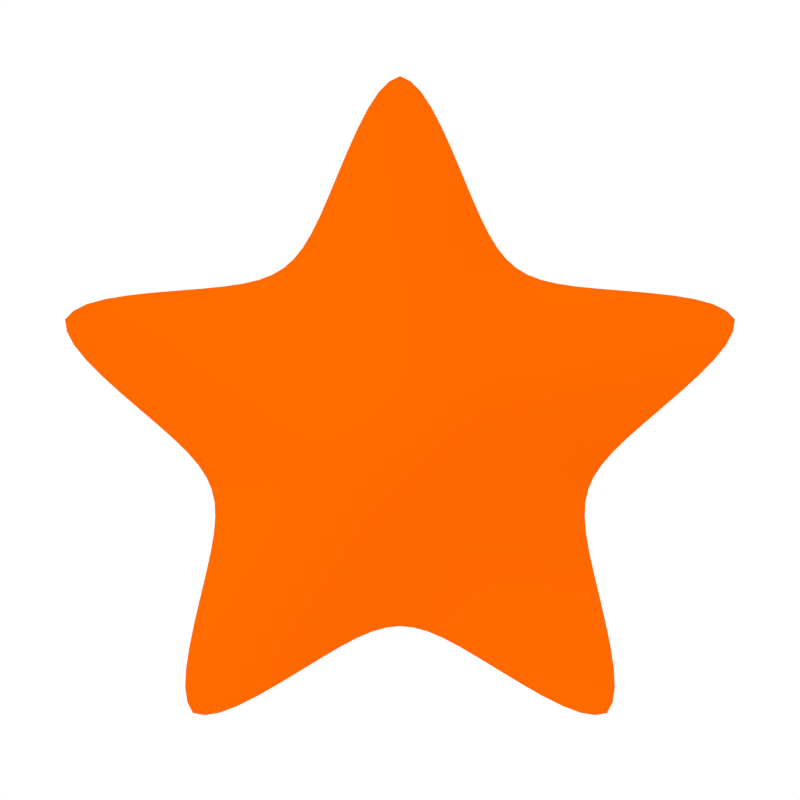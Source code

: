 # Source: favourite.blend  (saved by Blender 2.62.0; exported with 4.5.12 LTS)
import bpy
from mathutils import Matrix  # noqa: F401  (used for matrix-valued properties, if any)

bpy.ops.wm.read_factory_settings(use_empty=True)
scene = bpy.context.scene
scene.name = 'Scene'

# ---- collections
col_collection_1 = bpy.data.collections.new('Collection 1'); scene.collection.children.link(col_collection_1)
col_collection_2 = bpy.data.collections.new('Collection 2'); scene.collection.children.link(col_collection_2)
col_collection_2.hide_render = True
col_collection_2.hide_viewport = True

# ---- materials (node trees are filled in below, after node groups)
mat_yellow = bpy.data.materials.new('Yellow')
mat_yellow.alpha_threshold = 0.0
mat_yellow.use_transparent_shadow = False
mat_yellow.diffuse_color = (0.7991, 0.1114, 0.0, 1.0)
mat_yellow.specular_color = (1.0, 0.5331, 0.5459)
mat_yellow.roughness = 0.5
mat_yellow.specular_intensity = 0.7
mat_yellow.line_color = (0.0, 0.0, 0.0, 1.0)
mat_inactive = bpy.data.materials.new('inactive')
mat_inactive.alpha_threshold = 0.0
mat_inactive.use_transparent_shadow = False
mat_inactive.diffuse_color = (0.06997, 0.06338, 0.06427, 1.0)
mat_inactive.roughness = 0.5
mat_inactive.line_color = (0.0, 0.0, 0.0, 1.0)
mat_no = bpy.data.materials.new('No')
mat_no.alpha_threshold = 0.0
mat_no.use_transparent_shadow = False
mat_no.diffuse_color = (0.65, 0.65, 0.65, 1.0)
mat_no.roughness = 0.5
mat_no.line_color = (0.0, 0.0, 0.0, 1.0)

# ---- material node trees

# ---- world
world_world = bpy.data.worlds.new('World'); scene.world = world_world
world_world.color = (1.0, 1.0, 1.0)
world_world.use_sun_shadow = False
world_world.sun_shadow_jitter_overblur = 0.0
world_world.cycles.sampling_method = 'MANUAL'
world_world.cycles.sample_map_resolution = 256
world_world.light_settings.distance = 0.18

# ---- cameras
cam_camera = bpy.data.cameras.new('Camera')
cam_camera.type = 'ORTHO'
cam_camera.clip_end = 100.0
cam_camera.lens = 35.0
cam_camera.sensor_width = 32.0
cam_camera.sensor_height = 18.0
cam_camera.ortho_scale = 1.822
cam_camera.dof.focus_distance = 0.0
cam_camera.dof.aperture_fstop = 128.0

# ---- lights
light_lamp = bpy.data.lights.new('Lamp', 'SUN')
light_lamp.transmission_factor = 0.0
light_lamp.cutoff_distance = 30.0
light_lamp.use_shadow = False
light_lamp.angle = 1.571
light_lamp.energy = 1.35
light_lamp.shadow_buffer_clip_start = 1.001
light_lamp.shadow_soft_size = 1.0
light_lamp.shadow_cascade_max_distance = 1000.0
light_lamp.cycles.use_multiple_importance_sampling = False

# ---- meshes
me_star = bpy.data.meshes.new('Star')
me_star.from_pydata([(0.0, 1.0, 0.0), (0.9511, 0.309, 0.0), (0.5878, -0.809, 0.0), (-0.5878, -0.809, 0.0), (-0.9511, 0.309, 0.0), (0.2234, 0.3075, 0.0), (0.3615, -0.1175, 0.0), (-5.465e-08, -0.3801, 0.0), (-0.3615, -0.1175, 0.0), (-0.2234, 0.3075, 0.0), (-2.98e-08, 2.98e-08, 0.2)], [], [(0, 5, 10, 9), (4, 9, 10, 8), (3, 8, 10, 7), (2, 7, 10, 6), (1, 6, 10, 5)])
me_star.polygons.foreach_set('use_smooth', [True] * 5)
me_star.materials.append(None)
me_star.use_remesh_preserve_volume = False
me_star.use_remesh_preserve_attributes = False
me_star.use_mirror_vertex_groups = False
me_star.update()
me_plane = bpy.data.meshes.new('Plane')
me_plane.from_pydata([(0.9397, 0.1027, 5.682e-09), (0.9397, -0.1027, 1.851e-08), (-0.9397, -0.1027, -5.682e-09), (-0.9397, 0.1027, -1.851e-08)], [], [(0, 3, 2, 1)])
me_plane.materials.append(mat_no)
me_plane.use_remesh_preserve_volume = False
me_plane.use_remesh_preserve_attributes = False
me_plane.use_mirror_vertex_groups = False
me_plane.update()

# ---- objects
ob_star_on = bpy.data.objects.new('Star On', me_star)
ob_lamp = bpy.data.objects.new('Lamp', light_lamp)
ob_camera = bpy.data.objects.new('Camera', cam_camera)
ob_star_off = bpy.data.objects.new('Star Off', me_star)
ob_plane = bpy.data.objects.new('Plane', me_plane)

# ---- transforms, parenting, visibility, modifiers, constraints
ob_star_on.location = (0.0, 0.0, 0.0)
ob_star_on.lineart.crease_threshold = 0.0
ob_star_on.material_slots[0].link = 'OBJECT'; ob_star_on.material_slots[0].material = mat_yellow
_m = ob_star_on.modifiers.new('Bevel', 'BEVEL')
_m.width = 0.08
_m.width_pct = 0.08
_m.limit_method = 'NONE'
_m.angle_limit = 0.8265
_m.spread = 0.0
_m = ob_star_on.modifiers.new('Subsurf', 'SUBSURF')
_m.uv_smooth = 'NONE'
_m.levels = 2
_m.render_levels = 3
_m.show_only_control_edges = False
_m = ob_star_on.modifiers.new('Mirror', 'MIRROR')
_m.use_axis = (False, False, True)
_m.use_clip = True
_m.use_mirror_merge = False
ob_lamp.location = (-2.0, 2.0, 2.0)
ob_lamp.rotation_euler = (0.0, -0.7854, -0.7854)
ob_lamp.lock_rotations_4d = False
ob_lamp.empty_display_type = 'ARROWS'
ob_lamp.color = (0.0, 0.0, 0.0, 0.0)
ob_lamp.lineart.crease_threshold = 0.0
ob_camera.location = (0.0, 0.06424, 3.0)
ob_camera.lock_rotations_4d = False
ob_camera.empty_display_type = 'ARROWS'
ob_camera.color = (0.0, 0.0, 0.0, 0.0)
ob_camera.display_type = 'WIRE'
ob_camera.lineart.crease_threshold = 0.0
ob_star_off.location = (0.0, 0.0, 0.0)
ob_star_off.lineart.crease_threshold = 0.0
ob_star_off.material_slots[0].link = 'OBJECT'; ob_star_off.material_slots[0].material = mat_inactive
_m = ob_star_off.modifiers.new('Bevel', 'BEVEL')
_m.width = 0.08
_m.width_pct = 0.08
_m.limit_method = 'NONE'
_m.angle_limit = 0.8265
_m.spread = 0.0
_m = ob_star_off.modifiers.new('Subsurf', 'SUBSURF')
_m.uv_smooth = 'NONE'
_m.levels = 2
_m.render_levels = 3
_m.show_only_control_edges = False
_m = ob_star_off.modifiers.new('Mirror', 'MIRROR')
_m.use_axis = (False, False, True)
_m.use_clip = True
_m.use_mirror_merge = False
ob_plane.parent = ob_camera
ob_plane.matrix_parent_inverse = Matrix(((1.0, 0.0, 0.0, -0.0), (0.0, 1.0, -1.863e-09, -0.06424), (0.0, 0.0, 1.0, -3.0), (0.0, 0.0, 0.0, 1.0)))
ob_plane.location = (1.479e-15, -9.004e-08, 2.231)
ob_plane.rotation_euler = (2.675e-09, -1.002e-08, 0.7854)
ob_plane.lineart.crease_threshold = 0.0

# ---- collection membership
col_collection_1.objects.link(ob_star_on)
col_collection_1.objects.link(ob_lamp)
col_collection_1.objects.link(ob_camera)
col_collection_2.objects.link(ob_star_off)
col_collection_2.objects.link(ob_lamp)
col_collection_2.objects.link(ob_camera)
col_collection_2.objects.link(ob_plane)

# ---- scene / render settings (as saved in the file)
scene.camera = ob_camera
scene.frame_start = 1; scene.frame_end = 250; scene.frame_set(1)
scene.render.engine = 'BLENDER_EEVEE_NEXT'
scene.render.image_settings.compression = 90
scene.render.resolution_x = 320
scene.render.resolution_y = 320
scene.render.resolution_percentage = 10
scene.render.dither_intensity = 0.0
scene.render.bake_margin = 2
scene.render.bake_bias = 0.0
scene.cycles.use_denoising = False
scene.cycles.samples = 10
scene.cycles.sampling_pattern = 'TABULATED_SOBOL'
scene.cycles.light_sampling_threshold = 0.0
scene.cycles.use_adaptive_sampling = False
scene.cycles.use_light_tree = False
scene.cycles.blur_glossy = 0.0
scene.cycles.volume_bounces = 1
scene.cycles.pixel_filter_type = 'GAUSSIAN'
scene.cycles.sample_clamp_indirect = 0.0
scene.view_settings.view_transform = 'Standard'
bpy.context.view_layer.update()
